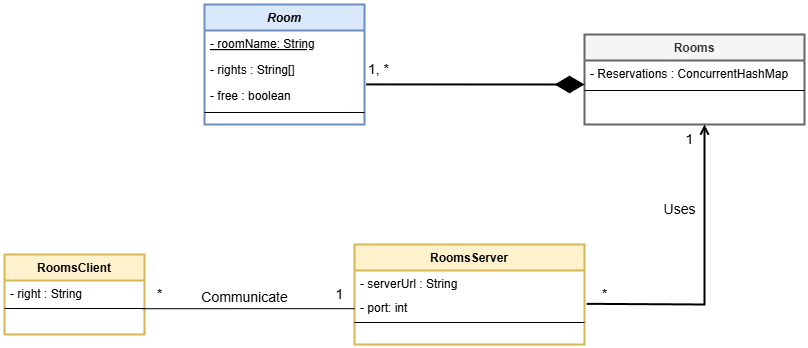

The diagram above was exported from draw.io. Its source (the exported page's mxGraphModel, read from the mxfile embedded in the PNG):
<mxGraphModel dx="737" dy="415" grid="1" gridSize="10" guides="1" tooltips="1" connect="1" arrows="1" fold="1" page="1" pageScale="1" pageWidth="827" pageHeight="1169" math="0" shadow="0">
  <root>
    <mxCell id="WIyWlLk6GJQsqaUBKTNV-0" />
    <mxCell id="WIyWlLk6GJQsqaUBKTNV-1" parent="WIyWlLk6GJQsqaUBKTNV-0" />
    <mxCell id="zkfFHV4jXpPFQw0GAbJ--0" value="Room" style="swimlane;fontStyle=3;align=center;verticalAlign=top;childLayout=stackLayout;horizontal=1;startSize=26;horizontalStack=0;resizeParent=1;resizeLast=0;collapsible=1;marginBottom=0;rounded=0;shadow=0;strokeWidth=2;fillColor=#dae8fc;strokeColor=#6c8ebf;" parent="WIyWlLk6GJQsqaUBKTNV-1" vertex="1">
      <mxGeometry x="220" y="120" width="160" height="120" as="geometry">
        <mxRectangle x="230" y="140" width="160" height="26" as="alternateBounds" />
      </mxGeometry>
    </mxCell>
    <mxCell id="fcIL_LQgQ3cYSGc7Xfnn-3" value="- roomName: String" style="text;align=left;verticalAlign=top;spacingLeft=4;spacingRight=4;overflow=hidden;rotatable=0;points=[[0,0.5],[1,0.5]];portConstraint=eastwest;fontStyle=4;strokeWidth=2;" parent="zkfFHV4jXpPFQw0GAbJ--0" vertex="1">
      <mxGeometry y="26" width="160" height="26" as="geometry" />
    </mxCell>
    <mxCell id="zkfFHV4jXpPFQw0GAbJ--1" value="- rights : String[]" style="text;align=left;verticalAlign=top;spacingLeft=4;spacingRight=4;overflow=hidden;rotatable=0;points=[[0,0.5],[1,0.5]];portConstraint=eastwest;" parent="zkfFHV4jXpPFQw0GAbJ--0" vertex="1">
      <mxGeometry y="52" width="160" height="26" as="geometry" />
    </mxCell>
    <mxCell id="zkfFHV4jXpPFQw0GAbJ--2" value="- free : boolean" style="text;align=left;verticalAlign=top;spacingLeft=4;spacingRight=4;overflow=hidden;rotatable=0;points=[[0,0.5],[1,0.5]];portConstraint=eastwest;rounded=0;shadow=0;html=0;" parent="zkfFHV4jXpPFQw0GAbJ--0" vertex="1">
      <mxGeometry y="78" width="160" height="26" as="geometry" />
    </mxCell>
    <mxCell id="zkfFHV4jXpPFQw0GAbJ--4" value="" style="line;html=1;strokeWidth=1;align=left;verticalAlign=middle;spacingTop=-1;spacingLeft=3;spacingRight=3;rotatable=0;labelPosition=right;points=[];portConstraint=eastwest;" parent="zkfFHV4jXpPFQw0GAbJ--0" vertex="1">
      <mxGeometry y="104" width="160" height="8" as="geometry" />
    </mxCell>
    <mxCell id="zkfFHV4jXpPFQw0GAbJ--13" value="RoomsServer" style="swimlane;fontStyle=1;align=center;verticalAlign=top;childLayout=stackLayout;horizontal=1;startSize=26;horizontalStack=0;resizeParent=1;resizeLast=0;collapsible=1;marginBottom=0;rounded=0;shadow=0;strokeWidth=2;fillColor=#fff2cc;strokeColor=#d6b656;" parent="WIyWlLk6GJQsqaUBKTNV-1" vertex="1">
      <mxGeometry x="370" y="360" width="230" height="100" as="geometry">
        <mxRectangle x="340" y="380" width="170" height="26" as="alternateBounds" />
      </mxGeometry>
    </mxCell>
    <mxCell id="fcIL_LQgQ3cYSGc7Xfnn-6" value="- serverUrl : String" style="text;align=left;verticalAlign=top;spacingLeft=4;spacingRight=4;overflow=hidden;rotatable=0;points=[[0,0.5],[1,0.5]];portConstraint=eastwest;fontStyle=0" parent="zkfFHV4jXpPFQw0GAbJ--13" vertex="1">
      <mxGeometry y="26" width="230" height="24" as="geometry" />
    </mxCell>
    <mxCell id="fcIL_LQgQ3cYSGc7Xfnn-7" value="- port: int" style="text;align=left;verticalAlign=top;spacingLeft=4;spacingRight=4;overflow=hidden;rotatable=0;points=[[0,0.5],[1,0.5]];portConstraint=eastwest;fontStyle=0" parent="zkfFHV4jXpPFQw0GAbJ--13" vertex="1">
      <mxGeometry y="50" width="230" height="24" as="geometry" />
    </mxCell>
    <mxCell id="zkfFHV4jXpPFQw0GAbJ--15" value="" style="line;html=1;strokeWidth=1;align=left;verticalAlign=middle;spacingTop=-1;spacingLeft=3;spacingRight=3;rotatable=0;labelPosition=right;points=[];portConstraint=eastwest;" parent="zkfFHV4jXpPFQw0GAbJ--13" vertex="1">
      <mxGeometry y="74" width="230" height="8" as="geometry" />
    </mxCell>
    <mxCell id="zkfFHV4jXpPFQw0GAbJ--17" value="Rooms" style="swimlane;fontStyle=1;align=center;verticalAlign=top;childLayout=stackLayout;horizontal=1;startSize=26;horizontalStack=0;resizeParent=1;resizeLast=0;collapsible=1;marginBottom=0;rounded=0;shadow=0;strokeWidth=2;fillColor=#f5f5f5;fontColor=#333333;strokeColor=#666666;swimlaneFillColor=none;" parent="WIyWlLk6GJQsqaUBKTNV-1" vertex="1">
      <mxGeometry x="600" y="150" width="220" height="90" as="geometry">
        <mxRectangle x="550" y="140" width="160" height="26" as="alternateBounds" />
      </mxGeometry>
    </mxCell>
    <mxCell id="zkfFHV4jXpPFQw0GAbJ--20" value="- Reservations : ConcurrentHashMap" style="text;align=left;verticalAlign=top;spacingLeft=4;spacingRight=4;overflow=hidden;rotatable=0;points=[[0,0.5],[1,0.5]];portConstraint=eastwest;rounded=0;shadow=0;html=0;" parent="zkfFHV4jXpPFQw0GAbJ--17" vertex="1">
      <mxGeometry y="26" width="220" height="26" as="geometry" />
    </mxCell>
    <mxCell id="zkfFHV4jXpPFQw0GAbJ--23" value="" style="line;html=1;strokeWidth=1;align=left;verticalAlign=middle;spacingTop=-1;spacingLeft=3;spacingRight=3;rotatable=0;labelPosition=right;points=[];portConstraint=eastwest;" parent="zkfFHV4jXpPFQw0GAbJ--17" vertex="1">
      <mxGeometry y="52" width="220" height="8" as="geometry" />
    </mxCell>
    <mxCell id="llpUViGvhQUIPmR6Et2s-0" value="" style="endArrow=diamondThin;endFill=1;endSize=24;html=1;rounded=0;exitX=1.011;exitY=0.073;exitDx=0;exitDy=0;exitPerimeter=0;strokeWidth=2;" edge="1" parent="WIyWlLk6GJQsqaUBKTNV-1" source="zkfFHV4jXpPFQw0GAbJ--2">
      <mxGeometry width="160" relative="1" as="geometry">
        <mxPoint x="420" y="200.00000000000003" as="sourcePoint" />
        <mxPoint x="600" y="200" as="targetPoint" />
      </mxGeometry>
    </mxCell>
    <mxCell id="llpUViGvhQUIPmR6Et2s-1" value="1, *" style="text;html=1;align=center;verticalAlign=middle;resizable=0;points=[];autosize=1;strokeColor=none;fillColor=none;strokeWidth=3;fontSize=14;" vertex="1" parent="WIyWlLk6GJQsqaUBKTNV-1">
      <mxGeometry x="374" y="170" width="40" height="30" as="geometry" />
    </mxCell>
    <mxCell id="llpUViGvhQUIPmR6Et2s-2" value="" style="endArrow=open;html=1;rounded=0;exitX=1.01;exitY=0.806;exitDx=0;exitDy=0;exitPerimeter=0;endFill=0;strokeWidth=2;" edge="1" parent="WIyWlLk6GJQsqaUBKTNV-1">
      <mxGeometry width="50" height="50" relative="1" as="geometry">
        <mxPoint x="602.3" y="419.34400000000005" as="sourcePoint" />
        <mxPoint x="720" y="240" as="targetPoint" />
        <Array as="points">
          <mxPoint x="720" y="420" />
        </Array>
      </mxGeometry>
    </mxCell>
    <mxCell id="llpUViGvhQUIPmR6Et2s-3" value="1" style="text;html=1;align=center;verticalAlign=middle;resizable=0;points=[];autosize=1;strokeColor=none;fillColor=none;fontSize=14;" vertex="1" parent="WIyWlLk6GJQsqaUBKTNV-1">
      <mxGeometry x="690" y="240" width="30" height="30" as="geometry" />
    </mxCell>
    <mxCell id="llpUViGvhQUIPmR6Et2s-4" value="*" style="text;html=1;align=center;verticalAlign=middle;resizable=0;points=[];autosize=1;strokeColor=none;fillColor=none;fontSize=14;" vertex="1" parent="WIyWlLk6GJQsqaUBKTNV-1">
      <mxGeometry x="605" y="395" width="30" height="30" as="geometry" />
    </mxCell>
    <mxCell id="llpUViGvhQUIPmR6Et2s-5" value="RoomsClient" style="swimlane;fontStyle=1;align=center;verticalAlign=top;childLayout=stackLayout;horizontal=1;startSize=26;horizontalStack=0;resizeParent=1;resizeLast=0;collapsible=1;marginBottom=0;rounded=0;shadow=0;strokeWidth=2;fillColor=#fff2cc;strokeColor=#d6b656;" vertex="1" parent="WIyWlLk6GJQsqaUBKTNV-1">
      <mxGeometry x="20" y="370" width="140" height="80" as="geometry">
        <mxRectangle x="340" y="380" width="170" height="26" as="alternateBounds" />
      </mxGeometry>
    </mxCell>
    <mxCell id="llpUViGvhQUIPmR6Et2s-6" value="- right : String" style="text;align=left;verticalAlign=top;spacingLeft=4;spacingRight=4;overflow=hidden;rotatable=0;points=[[0,0.5],[1,0.5]];portConstraint=eastwest;fontStyle=0" vertex="1" parent="llpUViGvhQUIPmR6Et2s-5">
      <mxGeometry y="26" width="140" height="24" as="geometry" />
    </mxCell>
    <mxCell id="llpUViGvhQUIPmR6Et2s-8" value="" style="line;html=1;strokeWidth=1;align=left;verticalAlign=middle;spacingTop=-1;spacingLeft=3;spacingRight=3;rotatable=0;labelPosition=right;points=[];portConstraint=eastwest;" vertex="1" parent="llpUViGvhQUIPmR6Et2s-5">
      <mxGeometry y="50" width="140" height="8" as="geometry" />
    </mxCell>
    <mxCell id="llpUViGvhQUIPmR6Et2s-11" value="Uses" style="text;html=1;align=center;verticalAlign=middle;resizable=0;points=[];autosize=1;strokeColor=none;fillColor=none;fontSize=14;" vertex="1" parent="WIyWlLk6GJQsqaUBKTNV-1">
      <mxGeometry x="665" y="310" width="60" height="30" as="geometry" />
    </mxCell>
    <mxCell id="llpUViGvhQUIPmR6Et2s-12" value="" style="endArrow=none;html=1;rounded=0;entryX=0;entryY=0.59;entryDx=0;entryDy=0;exitX=0.984;exitY=0.528;exitDx=0;exitDy=0;exitPerimeter=0;entryPerimeter=0;" edge="1" parent="WIyWlLk6GJQsqaUBKTNV-1" source="llpUViGvhQUIPmR6Et2s-8" target="fcIL_LQgQ3cYSGc7Xfnn-7">
      <mxGeometry width="50" height="50" relative="1" as="geometry">
        <mxPoint x="160" y="420" as="sourcePoint" />
        <mxPoint x="270" y="395" as="targetPoint" />
      </mxGeometry>
    </mxCell>
    <mxCell id="llpUViGvhQUIPmR6Et2s-13" value="Communicate" style="text;html=1;align=center;verticalAlign=middle;resizable=0;points=[];autosize=1;strokeColor=none;fillColor=none;fontSize=14;" vertex="1" parent="WIyWlLk6GJQsqaUBKTNV-1">
      <mxGeometry x="205" y="398" width="110" height="30" as="geometry" />
    </mxCell>
    <mxCell id="llpUViGvhQUIPmR6Et2s-17" value="1" style="text;html=1;align=center;verticalAlign=middle;resizable=0;points=[];autosize=1;strokeColor=none;fillColor=none;fontSize=14;" vertex="1" parent="WIyWlLk6GJQsqaUBKTNV-1">
      <mxGeometry x="340" y="395" width="30" height="30" as="geometry" />
    </mxCell>
    <mxCell id="llpUViGvhQUIPmR6Et2s-18" value="*" style="text;html=1;align=center;verticalAlign=middle;resizable=0;points=[];autosize=1;strokeColor=none;fillColor=none;fontSize=14;" vertex="1" parent="WIyWlLk6GJQsqaUBKTNV-1">
      <mxGeometry x="160" y="395" width="30" height="30" as="geometry" />
    </mxCell>
  </root>
</mxGraphModel>